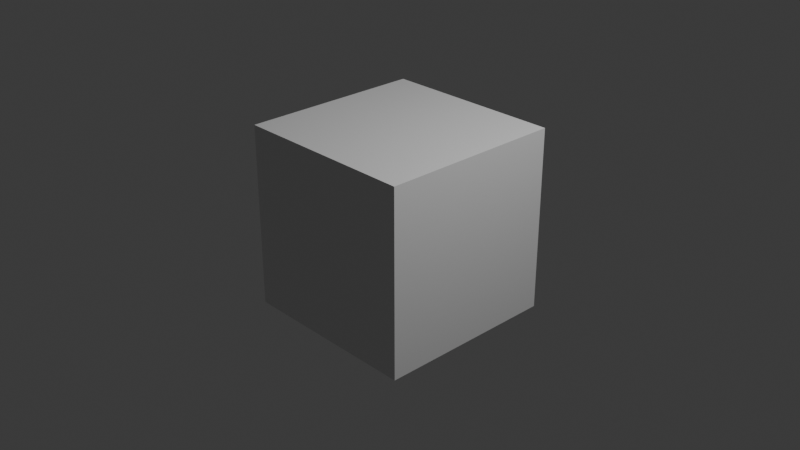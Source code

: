 # Source: template.blend  (saved by Blender 4.5.91; exported with 4.5.12 LTS)
import bpy
from mathutils import Matrix  # noqa: F401  (used for matrix-valued properties, if any)

bpy.ops.wm.read_factory_settings(use_empty=True)
scene = bpy.context.scene
scene.name = 'Scene'

# ---- collections
col_collection = bpy.data.collections.new('Collection'); scene.collection.children.link(col_collection)

# ---- materials (node trees are filled in below, after node groups)
mat_material = bpy.data.materials.new('Material')
mat_material.alpha_threshold = 0.0
mat_material.roughness = 0.5
mat_material.line_color = (0.0, 0.0, 0.0, 1.0)

# ---- material node trees
mat_material.use_nodes = True; mat_material.node_tree.nodes.clear()
_N = mat_material.node_tree.nodes; _L = mat_material.node_tree.links
n0 = _N.new('ShaderNodeOutputMaterial'); n0.name = 'Material Output'; n0.location = (200, 100)
n1 = _N.new('ShaderNodeBsdfPrincipled'); n1.name = 'Principled BSDF'; n1.location = (-200, 100)
n1.inputs[3].default_value = 1.45
_L.new(n1.outputs[0], n0.inputs[0])
n0.is_active_output = True

# ---- world
world_world = bpy.data.worlds.new('World'); scene.world = world_world
world_world.use_nodes = True; world_world.node_tree.nodes.clear()
_N = world_world.node_tree.nodes; _L = world_world.node_tree.links
n0 = _N.new('ShaderNodeOutputWorld'); n0.name = 'World Output'; n0.location = (200, 100)
n1 = _N.new('ShaderNodeBackground'); n1.name = 'Background'; n1.location = (-200, 100)
n1.inputs[0].default_value = (0.05088, 0.05088, 0.05088, 1.0)
_L.new(n1.outputs[0], n0.inputs[0])
n0.is_active_output = True
world_world.color = (0.05088, 0.05088, 0.05088)
world_world.sun_shadow_jitter_overblur = 0.0

# ---- cameras
cam_camera = bpy.data.cameras.new('Camera')
cam_camera.clip_end = 100.0
cam_camera.ortho_scale = 7.314

# ---- lights
light_light = bpy.data.lights.new('Light', 'POINT')
light_light.energy = 1000.0
light_light.shadow_soft_size = 0.1

# ---- meshes
me_cube = bpy.data.meshes.new('Cube')
me_cube.from_pydata([(1.0, 1.0, 1.0), (1.0, 1.0, -1.0), (1.0, -1.0, 1.0), (1.0, -1.0, -1.0), (-1.0, 1.0, 1.0), (-1.0, 1.0, -1.0), (-1.0, -1.0, 1.0), (-1.0, -1.0, -1.0)], [], [(0, 4, 6, 2), (3, 2, 6, 7), (7, 6, 4, 5), (5, 1, 3, 7), (1, 0, 2, 3), (5, 4, 0, 1)])
_uv = me_cube.uv_layers.new(name='UVMap')
_uv.uv.foreach_set('vector', [0.625, 0.5, 0.875, 0.5, 0.875, 0.75, 0.625, 0.75, 0.375, 0.75, 0.625, 0.75, 0.625, 1.0, 0.375, 1.0, 0.375, 0.0, 0.625, 0.0, 0.625, 0.25, 0.375, 0.25, 0.125, 0.5, 0.375, 0.5, 0.375, 0.75, 0.125, 0.75, 0.375, 0.5, 0.625, 0.5, 0.625, 0.75, 0.375, 0.75, 0.375, 0.25, 0.625, 0.25, 0.625, 0.5, 0.375, 0.5])
me_cube.materials.append(mat_material)
me_cube.use_mirror_vertex_groups = False
me_cube.update()

# ---- objects
ob_cube = bpy.data.objects.new('Cube', me_cube)
ob_light = bpy.data.objects.new('Light', light_light)
ob_camera = bpy.data.objects.new('Camera', cam_camera)

# ---- transforms, parenting, visibility, modifiers, constraints
ob_cube.location = (0.0, 0.0, 0.0)
ob_cube.lock_rotations_4d = False
ob_cube.empty_display_type = 'ARROWS'
ob_cube.lineart.crease_threshold = 0.0
ob_light.location = (4.076, 1.005, 5.904)
ob_light.rotation_euler = (0.6503, 0.05522, 1.866)
ob_light.lock_rotations_4d = False
ob_light.empty_display_type = 'ARROWS'
ob_light.color = (0.0, 0.0, 0.0, 0.0)
ob_light.lineart.crease_threshold = 0.0
ob_camera.location = (7.359, -6.926, 4.958)
ob_camera.rotation_euler = (1.109, 0.0, 0.8149)
ob_camera.lock_rotations_4d = False
ob_camera.empty_display_type = 'ARROWS'
ob_camera.color = (0.0, 0.0, 0.0, 0.0)
ob_camera.display_type = 'WIRE'
ob_camera.lineart.crease_threshold = 0.0

# ---- collection membership
col_collection.objects.link(ob_cube)
col_collection.objects.link(ob_light)
col_collection.objects.link(ob_camera)

# ---- scene / render settings (as saved in the file)
scene.camera = ob_camera
scene.frame_start = 1; scene.frame_end = 250; scene.frame_set(1)
scene.render.engine = 'BLENDER_EEVEE_NEXT'
bpy.context.view_layer.update()
